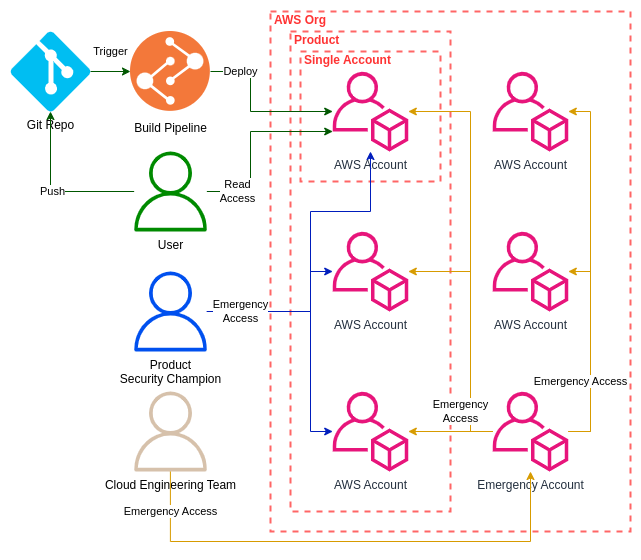

The diagram above was exported from draw.io. Its source (the exported page's mxGraphModel, read from the mxfile embedded in the PNG):
<mxGraphModel dx="1384" dy="1115" grid="1" gridSize="10" guides="1" tooltips="1" connect="1" arrows="1" fold="1" page="1" pageScale="1" pageWidth="40" pageHeight="40" math="0" shadow="0">
  <root>
    <mxCell id="0" />
    <mxCell id="1" parent="0" />
    <mxCell id="DF4xNjxi1Se8JFO2n55p-15" value="AWS Org" style="html=1;fontColor=#FF3333;fontStyle=1;align=left;verticalAlign=top;spacing=0;labelBorderColor=none;fillColor=none;dashed=1;strokeWidth=2;strokeColor=#FF3333;spacingLeft=4;spacingTop=-3;opacity=75;" parent="1" vertex="1">
      <mxGeometry x="180" y="-220" width="360" height="520" as="geometry" />
    </mxCell>
    <mxCell id="DF4xNjxi1Se8JFO2n55p-12" value="Product" style="html=1;fontColor=#FF3333;fontStyle=1;align=left;verticalAlign=top;spacing=0;labelBorderColor=none;fillColor=none;dashed=1;strokeWidth=2;strokeColor=#FF3333;spacingLeft=4;spacingTop=-3;opacity=75;" parent="1" vertex="1">
      <mxGeometry x="200" y="-200" width="160" height="480" as="geometry" />
    </mxCell>
    <mxCell id="DF4xNjxi1Se8JFO2n55p-11" value="Single Account" style="html=1;fontColor=#FF3333;fontStyle=1;align=left;verticalAlign=top;spacing=0;labelBorderColor=none;fillColor=none;dashed=1;strokeWidth=2;strokeColor=#FF3333;spacingLeft=4;spacingTop=-3;opacity=75;" parent="1" vertex="1">
      <mxGeometry x="210" y="-180" width="140" height="130" as="geometry" />
    </mxCell>
    <mxCell id="DF4xNjxi1Se8JFO2n55p-1" value="AWS Account" style="sketch=0;outlineConnect=0;fontColor=#232F3E;gradientColor=none;fillColor=#E7157B;strokeColor=none;dashed=0;verticalLabelPosition=bottom;verticalAlign=top;align=center;html=1;fontSize=12;fontStyle=0;pointerEvents=1;shape=mxgraph.aws4.organizations_account;" parent="1" vertex="1">
      <mxGeometry x="240" y="160" width="80" height="80" as="geometry" />
    </mxCell>
    <mxCell id="DF4xNjxi1Se8JFO2n55p-32" value="Read&lt;br&gt;Access" style="edgeStyle=orthogonalEdgeStyle;rounded=0;orthogonalLoop=1;jettySize=auto;html=1;fillColor=#008a00;strokeColor=#005700;" parent="1" source="DF4xNjxi1Se8JFO2n55p-3" target="DF4xNjxi1Se8JFO2n55p-14" edge="1">
      <mxGeometry x="-0.6696" relative="1" as="geometry">
        <Array as="points">
          <mxPoint x="160" y="-40" />
          <mxPoint x="160" y="-100" />
        </Array>
        <mxPoint as="offset" />
      </mxGeometry>
    </mxCell>
    <mxCell id="DF4xNjxi1Se8JFO2n55p-3" value="User" style="sketch=0;outlineConnect=0;fontColor=#000000;fillColor=#008a00;strokeColor=#005700;dashed=0;verticalLabelPosition=bottom;verticalAlign=top;align=center;html=1;fontSize=12;fontStyle=0;aspect=fixed;pointerEvents=1;shape=mxgraph.aws4.user;" parent="1" vertex="1">
      <mxGeometry x="40" y="-80" width="80" height="80" as="geometry" />
    </mxCell>
    <mxCell id="DF4xNjxi1Se8JFO2n55p-8" value="Trigger" style="edgeStyle=orthogonalEdgeStyle;rounded=0;orthogonalLoop=1;jettySize=auto;html=1;entryX=0;entryY=0.5;entryDx=0;entryDy=0;fillColor=#008a00;strokeColor=#005700;" parent="1" source="DF4xNjxi1Se8JFO2n55p-4" target="DF4xNjxi1Se8JFO2n55p-6" edge="1">
      <mxGeometry y="20" relative="1" as="geometry">
        <mxPoint x="-110" y="130" as="targetPoint" />
        <mxPoint as="offset" />
      </mxGeometry>
    </mxCell>
    <mxCell id="DF4xNjxi1Se8JFO2n55p-4" value="Git Repo" style="verticalLabelPosition=bottom;html=1;verticalAlign=top;align=center;strokeColor=none;fillColor=#00BEF2;shape=mxgraph.azure.git_repository;" parent="1" vertex="1">
      <mxGeometry x="-80" y="-200" width="80" height="80" as="geometry" />
    </mxCell>
    <mxCell id="DF4xNjxi1Se8JFO2n55p-31" value="Deploy" style="edgeStyle=orthogonalEdgeStyle;rounded=0;orthogonalLoop=1;jettySize=auto;html=1;fillColor=#008a00;strokeColor=#005700;" parent="1" source="DF4xNjxi1Se8JFO2n55p-6" target="DF4xNjxi1Se8JFO2n55p-14" edge="1">
      <mxGeometry x="-0.6301" relative="1" as="geometry">
        <Array as="points">
          <mxPoint x="160" y="-160" />
          <mxPoint x="160" y="-120" />
        </Array>
        <mxPoint as="offset" />
      </mxGeometry>
    </mxCell>
    <mxCell id="DF4xNjxi1Se8JFO2n55p-6" value="Build Pipeline" style="image;aspect=fixed;perimeter=ellipsePerimeter;html=1;align=center;shadow=0;dashed=0;fontColor=#000000;labelBackgroundColor=default;fontSize=12;spacingTop=3;image=img/lib/ibm/devops/build_test.svg;" parent="1" vertex="1">
      <mxGeometry x="40" y="-200" width="80" height="80" as="geometry" />
    </mxCell>
    <mxCell id="DF4xNjxi1Se8JFO2n55p-7" value="Push" style="edgeStyle=orthogonalEdgeStyle;rounded=0;orthogonalLoop=1;jettySize=auto;html=1;fillColor=#008a00;strokeColor=#005700;" parent="1" source="DF4xNjxi1Se8JFO2n55p-3" target="DF4xNjxi1Se8JFO2n55p-4" edge="1">
      <mxGeometry relative="1" as="geometry">
        <Array as="points">
          <mxPoint x="-40" y="-40" />
        </Array>
      </mxGeometry>
    </mxCell>
    <mxCell id="DF4xNjxi1Se8JFO2n55p-13" value="AWS Account" style="sketch=0;outlineConnect=0;fontColor=#232F3E;gradientColor=none;fillColor=#E7157B;strokeColor=none;dashed=0;verticalLabelPosition=bottom;verticalAlign=top;align=center;html=1;fontSize=12;fontStyle=0;pointerEvents=1;shape=mxgraph.aws4.organizations_account;" parent="1" vertex="1">
      <mxGeometry x="240" width="80" height="80" as="geometry" />
    </mxCell>
    <mxCell id="DF4xNjxi1Se8JFO2n55p-14" value="AWS Account" style="sketch=0;outlineConnect=0;fontColor=#232F3E;gradientColor=none;fillColor=#E7157B;strokeColor=none;dashed=0;verticalLabelPosition=bottom;verticalAlign=top;align=center;html=1;fontSize=12;fontStyle=0;pointerEvents=1;shape=mxgraph.aws4.organizations_account;" parent="1" vertex="1">
      <mxGeometry x="240" y="-160" width="80" height="80" as="geometry" />
    </mxCell>
    <mxCell id="DF4xNjxi1Se8JFO2n55p-16" value="AWS Account" style="sketch=0;outlineConnect=0;fontColor=#232F3E;gradientColor=none;fillColor=#E7157B;strokeColor=none;dashed=0;verticalLabelPosition=bottom;verticalAlign=top;align=center;html=1;fontSize=12;fontStyle=0;pointerEvents=1;shape=mxgraph.aws4.organizations_account;" parent="1" vertex="1">
      <mxGeometry x="400" y="-160" width="80" height="80" as="geometry" />
    </mxCell>
    <mxCell id="DF4xNjxi1Se8JFO2n55p-17" value="AWS Account" style="sketch=0;outlineConnect=0;fontColor=#232F3E;gradientColor=none;fillColor=#E7157B;strokeColor=none;dashed=0;verticalLabelPosition=bottom;verticalAlign=top;align=center;html=1;fontSize=12;fontStyle=0;pointerEvents=1;shape=mxgraph.aws4.organizations_account;" parent="1" vertex="1">
      <mxGeometry x="400" width="80" height="80" as="geometry" />
    </mxCell>
    <mxCell id="DF4xNjxi1Se8JFO2n55p-21" style="edgeStyle=orthogonalEdgeStyle;rounded=0;orthogonalLoop=1;jettySize=auto;html=1;fillColor=#ffe6cc;strokeColor=#d79b00;" parent="1" source="DF4xNjxi1Se8JFO2n55p-18" target="DF4xNjxi1Se8JFO2n55p-17" edge="1">
      <mxGeometry relative="1" as="geometry">
        <Array as="points">
          <mxPoint x="500" y="200" />
          <mxPoint x="500" y="40" />
        </Array>
      </mxGeometry>
    </mxCell>
    <mxCell id="DF4xNjxi1Se8JFO2n55p-22" value="Emergency Access" style="edgeStyle=orthogonalEdgeStyle;rounded=0;orthogonalLoop=1;jettySize=auto;html=1;fillColor=#ffe6cc;strokeColor=#d79b00;" parent="1" source="DF4xNjxi1Se8JFO2n55p-18" target="DF4xNjxi1Se8JFO2n55p-16" edge="1">
      <mxGeometry x="-0.6037" y="10" relative="1" as="geometry">
        <Array as="points">
          <mxPoint x="500" y="200" />
          <mxPoint x="500" y="-120" />
        </Array>
        <mxPoint as="offset" />
      </mxGeometry>
    </mxCell>
    <mxCell id="DF4xNjxi1Se8JFO2n55p-24" style="edgeStyle=orthogonalEdgeStyle;rounded=0;orthogonalLoop=1;jettySize=auto;html=1;fillColor=#ffe6cc;strokeColor=#d79b00;" parent="1" source="DF4xNjxi1Se8JFO2n55p-18" target="DF4xNjxi1Se8JFO2n55p-13" edge="1">
      <mxGeometry relative="1" as="geometry">
        <Array as="points">
          <mxPoint x="380" y="200" />
          <mxPoint x="380" y="40" />
        </Array>
      </mxGeometry>
    </mxCell>
    <mxCell id="DF4xNjxi1Se8JFO2n55p-25" style="edgeStyle=orthogonalEdgeStyle;rounded=0;orthogonalLoop=1;jettySize=auto;html=1;fillColor=#ffe6cc;strokeColor=#d79b00;" parent="1" source="DF4xNjxi1Se8JFO2n55p-18" target="DF4xNjxi1Se8JFO2n55p-14" edge="1">
      <mxGeometry relative="1" as="geometry">
        <Array as="points">
          <mxPoint x="380" y="200" />
          <mxPoint x="380" y="-120" />
        </Array>
      </mxGeometry>
    </mxCell>
    <mxCell id="DF4xNjxi1Se8JFO2n55p-18" value="Emergency Account" style="sketch=0;outlineConnect=0;fontColor=#232F3E;gradientColor=none;fillColor=#E7157B;strokeColor=none;dashed=0;verticalLabelPosition=bottom;verticalAlign=top;align=center;html=1;fontSize=12;fontStyle=0;pointerEvents=1;shape=mxgraph.aws4.organizations_account;" parent="1" vertex="1">
      <mxGeometry x="400" y="160" width="80" height="80" as="geometry" />
    </mxCell>
    <mxCell id="DF4xNjxi1Se8JFO2n55p-19" value="Cloud Engineering Team" style="sketch=0;outlineConnect=0;fillColor=#D6C1AB;strokeColor=#d79b00;dashed=0;verticalLabelPosition=bottom;verticalAlign=top;align=center;html=1;fontSize=12;fontStyle=0;aspect=fixed;pointerEvents=1;shape=mxgraph.aws4.user;strokeWidth=25;perimeterSpacing=0;fillStyle=auto;" parent="1" vertex="1">
      <mxGeometry x="40" y="160" width="80" height="80" as="geometry" />
    </mxCell>
    <mxCell id="DF4xNjxi1Se8JFO2n55p-20" value="Emergency Access" style="edgeStyle=orthogonalEdgeStyle;rounded=0;orthogonalLoop=1;jettySize=auto;html=1;fillColor=#ffe6cc;strokeColor=#d79b00;" parent="1" source="DF4xNjxi1Se8JFO2n55p-19" target="DF4xNjxi1Se8JFO2n55p-18" edge="1">
      <mxGeometry x="-0.84" relative="1" as="geometry">
        <Array as="points">
          <mxPoint x="80" y="310" />
          <mxPoint x="440" y="310" />
        </Array>
        <mxPoint as="offset" />
      </mxGeometry>
    </mxCell>
    <mxCell id="DF4xNjxi1Se8JFO2n55p-28" value="Emergency&lt;br&gt;Access" style="edgeStyle=orthogonalEdgeStyle;rounded=0;orthogonalLoop=1;jettySize=auto;html=1;fillColor=#ffe6cc;strokeColor=#d79b00;" parent="1" source="DF4xNjxi1Se8JFO2n55p-18" target="DF4xNjxi1Se8JFO2n55p-1" edge="1">
      <mxGeometry x="-0.2368" y="-20" relative="1" as="geometry">
        <mxPoint as="offset" />
      </mxGeometry>
    </mxCell>
    <mxCell id="DF4xNjxi1Se8JFO2n55p-33" style="edgeStyle=orthogonalEdgeStyle;rounded=0;orthogonalLoop=1;jettySize=auto;html=1;fillColor=#0050ef;strokeColor=#001DBC;" parent="1" source="DF4xNjxi1Se8JFO2n55p-30" target="DF4xNjxi1Se8JFO2n55p-13" edge="1">
      <mxGeometry relative="1" as="geometry">
        <Array as="points">
          <mxPoint x="220" y="80" />
          <mxPoint x="220" y="40" />
        </Array>
      </mxGeometry>
    </mxCell>
    <mxCell id="DF4xNjxi1Se8JFO2n55p-34" style="edgeStyle=orthogonalEdgeStyle;rounded=0;orthogonalLoop=1;jettySize=auto;html=1;fillColor=#0050ef;strokeColor=#001DBC;" parent="1" source="DF4xNjxi1Se8JFO2n55p-30" target="DF4xNjxi1Se8JFO2n55p-1" edge="1">
      <mxGeometry relative="1" as="geometry">
        <Array as="points">
          <mxPoint x="220" y="80" />
          <mxPoint x="220" y="200" />
        </Array>
      </mxGeometry>
    </mxCell>
    <mxCell id="DF4xNjxi1Se8JFO2n55p-35" value="Emergency &lt;br&gt;Access" style="edgeStyle=orthogonalEdgeStyle;rounded=0;orthogonalLoop=1;jettySize=auto;html=1;fillColor=#0050ef;strokeColor=#001DBC;" parent="1" source="DF4xNjxi1Se8JFO2n55p-30" target="DF4xNjxi1Se8JFO2n55p-14" edge="1">
      <mxGeometry x="-0.7921" relative="1" as="geometry">
        <Array as="points">
          <mxPoint x="220" y="80" />
          <mxPoint x="220" y="-20" />
          <mxPoint x="280" y="-20" />
        </Array>
        <mxPoint as="offset" />
      </mxGeometry>
    </mxCell>
    <mxCell id="DF4xNjxi1Se8JFO2n55p-30" value="Product&lt;br&gt;Security Champion" style="sketch=0;outlineConnect=0;fontColor=#000000;fillColor=#0050ef;strokeColor=none;dashed=0;verticalLabelPosition=bottom;verticalAlign=top;align=center;html=1;fontSize=12;fontStyle=0;aspect=fixed;pointerEvents=1;shape=mxgraph.aws4.user;" parent="1" vertex="1">
      <mxGeometry x="40" y="40" width="80" height="80" as="geometry" />
    </mxCell>
  </root>
</mxGraphModel>